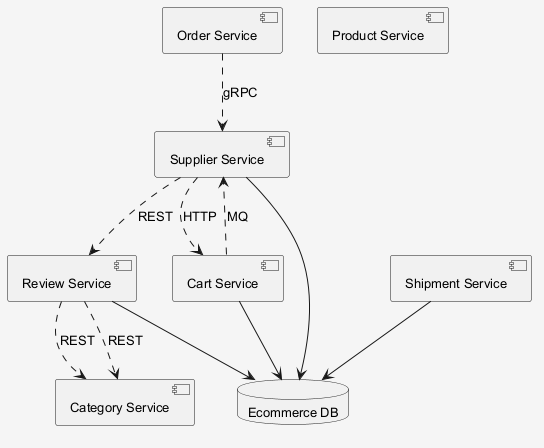

The diagram above was rendered by PlantUML. Its source (embedded in the PNG):
@startuml
skinparam shadowing false
skinparam backgroundColor #F5F5F5
skinparam defaultFontSize 13
component "Review Service" as C_ReviewService
component "Supplier Service" as C_SupplierService
component "Shipment Service" as C_ShipmentService
component "Cart Service" as C_CartService
component "Product Service" as C_ProductService
component "Order Service" as C_OrderService
component "Category Service" as C_CategoryService
database "Ecommerce DB" as DB_ecommerce
C_ReviewService --> DB_ecommerce
C_SupplierService --> DB_ecommerce
C_ShipmentService --> DB_ecommerce
C_CartService --> DB_ecommerce
C_ReviewService ..> C_CategoryService : REST
C_ReviewService ..> C_CategoryService : REST
C_CartService ..> C_SupplierService : MQ
C_OrderService ..> C_SupplierService : gRPC
C_SupplierService ..> C_ReviewService : REST
C_SupplierService ..> C_CartService : HTTP
@enduml